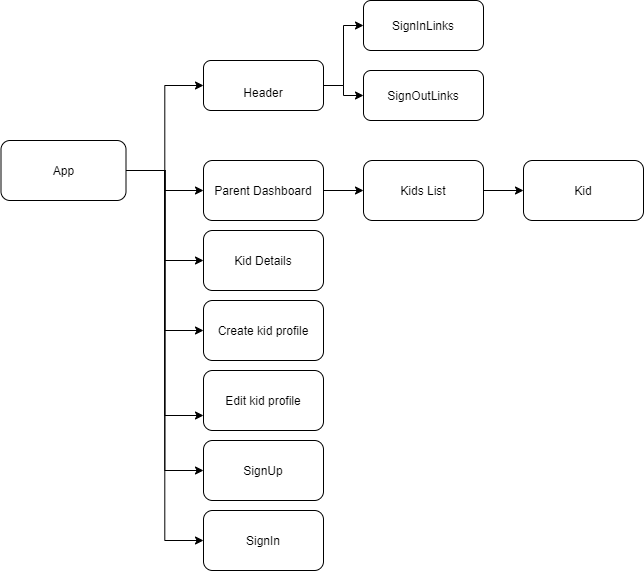

The diagram above was exported from draw.io. Its source (the exported page's mxGraphModel, read from the mxfile embedded in the PNG):
<mxGraphModel dx="768" dy="1582" grid="1" gridSize="10" guides="1" tooltips="1" connect="1" arrows="1" fold="1" page="1" pageScale="1" pageWidth="850" pageHeight="1100" math="0" shadow="0">
  <root>
    <mxCell id="0" />
    <mxCell id="1" parent="0" />
    <mxCell id="o0jRtu2NhgbKJNMCru94-5" style="edgeStyle=orthogonalEdgeStyle;rounded=0;orthogonalLoop=1;jettySize=auto;html=1;exitX=1;exitY=0.5;exitDx=0;exitDy=0;entryX=0;entryY=0.5;entryDx=0;entryDy=0;" edge="1" parent="1" source="eWHLE6RmNEFoTN25AXRS-2" target="o0jRtu2NhgbKJNMCru94-4">
      <mxGeometry relative="1" as="geometry" />
    </mxCell>
    <mxCell id="o0jRtu2NhgbKJNMCru94-12" style="edgeStyle=orthogonalEdgeStyle;rounded=0;orthogonalLoop=1;jettySize=auto;html=1;exitX=1;exitY=0.5;exitDx=0;exitDy=0;entryX=0;entryY=0.5;entryDx=0;entryDy=0;" edge="1" parent="1" source="eWHLE6RmNEFoTN25AXRS-2" target="o0jRtu2NhgbKJNMCru94-11">
      <mxGeometry relative="1" as="geometry" />
    </mxCell>
    <mxCell id="o0jRtu2NhgbKJNMCru94-19" style="edgeStyle=orthogonalEdgeStyle;rounded=0;orthogonalLoop=1;jettySize=auto;html=1;exitX=1;exitY=0.5;exitDx=0;exitDy=0;entryX=0;entryY=0.5;entryDx=0;entryDy=0;" edge="1" parent="1" source="eWHLE6RmNEFoTN25AXRS-2" target="o0jRtu2NhgbKJNMCru94-18">
      <mxGeometry relative="1" as="geometry" />
    </mxCell>
    <mxCell id="o0jRtu2NhgbKJNMCru94-26" style="edgeStyle=orthogonalEdgeStyle;rounded=0;orthogonalLoop=1;jettySize=auto;html=1;exitX=1;exitY=0.5;exitDx=0;exitDy=0;entryX=0;entryY=0.5;entryDx=0;entryDy=0;" edge="1" parent="1" source="eWHLE6RmNEFoTN25AXRS-2" target="o0jRtu2NhgbKJNMCru94-24">
      <mxGeometry relative="1" as="geometry" />
    </mxCell>
    <mxCell id="o0jRtu2NhgbKJNMCru94-27" style="edgeStyle=orthogonalEdgeStyle;rounded=0;orthogonalLoop=1;jettySize=auto;html=1;exitX=1;exitY=0.5;exitDx=0;exitDy=0;entryX=0;entryY=0.5;entryDx=0;entryDy=0;" edge="1" parent="1" source="eWHLE6RmNEFoTN25AXRS-2" target="o0jRtu2NhgbKJNMCru94-25">
      <mxGeometry relative="1" as="geometry" />
    </mxCell>
    <mxCell id="o0jRtu2NhgbKJNMCru94-29" style="edgeStyle=orthogonalEdgeStyle;rounded=0;orthogonalLoop=1;jettySize=auto;html=1;exitX=1;exitY=0.5;exitDx=0;exitDy=0;entryX=0;entryY=0.5;entryDx=0;entryDy=0;" edge="1" parent="1" source="eWHLE6RmNEFoTN25AXRS-2" target="o0jRtu2NhgbKJNMCru94-21">
      <mxGeometry relative="1" as="geometry" />
    </mxCell>
    <mxCell id="o0jRtu2NhgbKJNMCru94-33" style="edgeStyle=orthogonalEdgeStyle;rounded=0;orthogonalLoop=1;jettySize=auto;html=1;exitX=1;exitY=0.5;exitDx=0;exitDy=0;entryX=0;entryY=0.75;entryDx=0;entryDy=0;" edge="1" parent="1" source="eWHLE6RmNEFoTN25AXRS-2" target="o0jRtu2NhgbKJNMCru94-32">
      <mxGeometry relative="1" as="geometry" />
    </mxCell>
    <mxCell id="eWHLE6RmNEFoTN25AXRS-2" value="App" style="rounded=1;whiteSpace=wrap;html=1;" parent="1" vertex="1">
      <mxGeometry x="37.5" y="-20" width="125" height="60" as="geometry" />
    </mxCell>
    <mxCell id="eWHLE6RmNEFoTN25AXRS-42" style="edgeStyle=orthogonalEdgeStyle;rounded=0;orthogonalLoop=1;jettySize=auto;html=1;exitX=0;exitY=0.5;exitDx=0;exitDy=0;entryX=0;entryY=0.5;entryDx=0;entryDy=0;" parent="1" target="eWHLE6RmNEFoTN25AXRS-25" edge="1">
      <mxGeometry relative="1" as="geometry">
        <Array as="points">
          <mxPoint x="10" y="230" />
          <mxPoint x="10" y="320" />
        </Array>
        <mxPoint x="50" y="230" as="sourcePoint" />
      </mxGeometry>
    </mxCell>
    <mxCell id="o0jRtu2NhgbKJNMCru94-9" style="edgeStyle=orthogonalEdgeStyle;rounded=0;orthogonalLoop=1;jettySize=auto;html=1;exitX=1;exitY=0.5;exitDx=0;exitDy=0;entryX=0;entryY=0.5;entryDx=0;entryDy=0;" edge="1" parent="1" source="o0jRtu2NhgbKJNMCru94-4" target="o0jRtu2NhgbKJNMCru94-7">
      <mxGeometry relative="1" as="geometry" />
    </mxCell>
    <mxCell id="o0jRtu2NhgbKJNMCru94-10" style="edgeStyle=orthogonalEdgeStyle;rounded=0;orthogonalLoop=1;jettySize=auto;html=1;exitX=1;exitY=0.5;exitDx=0;exitDy=0;entryX=0;entryY=0.5;entryDx=0;entryDy=0;" edge="1" parent="1" source="o0jRtu2NhgbKJNMCru94-4" target="o0jRtu2NhgbKJNMCru94-8">
      <mxGeometry relative="1" as="geometry" />
    </mxCell>
    <mxCell id="o0jRtu2NhgbKJNMCru94-4" value="&lt;br&gt;Header" style="rounded=1;whiteSpace=wrap;html=1;" vertex="1" parent="1">
      <mxGeometry x="240" y="-100" width="120" height="50" as="geometry" />
    </mxCell>
    <mxCell id="o0jRtu2NhgbKJNMCru94-7" value="SignInLinks" style="rounded=1;whiteSpace=wrap;html=1;" vertex="1" parent="1">
      <mxGeometry x="400" y="-160" width="120" height="50" as="geometry" />
    </mxCell>
    <mxCell id="o0jRtu2NhgbKJNMCru94-8" value="SignOutLinks" style="rounded=1;whiteSpace=wrap;html=1;" vertex="1" parent="1">
      <mxGeometry x="400" y="-90" width="120" height="50" as="geometry" />
    </mxCell>
    <mxCell id="o0jRtu2NhgbKJNMCru94-15" style="edgeStyle=orthogonalEdgeStyle;rounded=0;orthogonalLoop=1;jettySize=auto;html=1;exitX=1;exitY=0.5;exitDx=0;exitDy=0;entryX=0;entryY=0.5;entryDx=0;entryDy=0;" edge="1" parent="1" source="o0jRtu2NhgbKJNMCru94-11" target="o0jRtu2NhgbKJNMCru94-14">
      <mxGeometry relative="1" as="geometry" />
    </mxCell>
    <mxCell id="o0jRtu2NhgbKJNMCru94-11" value="Parent Dashboard" style="rounded=1;whiteSpace=wrap;html=1;" vertex="1" parent="1">
      <mxGeometry x="240" width="120" height="60" as="geometry" />
    </mxCell>
    <mxCell id="o0jRtu2NhgbKJNMCru94-17" style="edgeStyle=orthogonalEdgeStyle;rounded=0;orthogonalLoop=1;jettySize=auto;html=1;exitX=1;exitY=0.5;exitDx=0;exitDy=0;entryX=0;entryY=0.5;entryDx=0;entryDy=0;" edge="1" parent="1" source="o0jRtu2NhgbKJNMCru94-14" target="o0jRtu2NhgbKJNMCru94-16">
      <mxGeometry relative="1" as="geometry" />
    </mxCell>
    <mxCell id="o0jRtu2NhgbKJNMCru94-14" value="Kids List" style="rounded=1;whiteSpace=wrap;html=1;" vertex="1" parent="1">
      <mxGeometry x="400" width="120" height="60" as="geometry" />
    </mxCell>
    <mxCell id="o0jRtu2NhgbKJNMCru94-16" value="Kid" style="rounded=1;whiteSpace=wrap;html=1;" vertex="1" parent="1">
      <mxGeometry x="560" width="120" height="60" as="geometry" />
    </mxCell>
    <mxCell id="o0jRtu2NhgbKJNMCru94-18" value="Kid Details" style="rounded=1;whiteSpace=wrap;html=1;" vertex="1" parent="1">
      <mxGeometry x="240" y="70" width="120" height="60" as="geometry" />
    </mxCell>
    <mxCell id="o0jRtu2NhgbKJNMCru94-21" value="Create kid profile" style="rounded=1;whiteSpace=wrap;html=1;" vertex="1" parent="1">
      <mxGeometry x="240" y="140" width="120" height="60" as="geometry" />
    </mxCell>
    <mxCell id="o0jRtu2NhgbKJNMCru94-24" value="SignIn" style="rounded=1;whiteSpace=wrap;html=1;" vertex="1" parent="1">
      <mxGeometry x="240" y="350" width="120" height="60" as="geometry" />
    </mxCell>
    <mxCell id="o0jRtu2NhgbKJNMCru94-25" value="SignUp" style="rounded=1;whiteSpace=wrap;html=1;" vertex="1" parent="1">
      <mxGeometry x="240" y="280" width="120" height="60" as="geometry" />
    </mxCell>
    <mxCell id="o0jRtu2NhgbKJNMCru94-32" value="Edit kid profile" style="rounded=1;whiteSpace=wrap;html=1;" vertex="1" parent="1">
      <mxGeometry x="240" y="210" width="120" height="60" as="geometry" />
    </mxCell>
  </root>
</mxGraphModel>